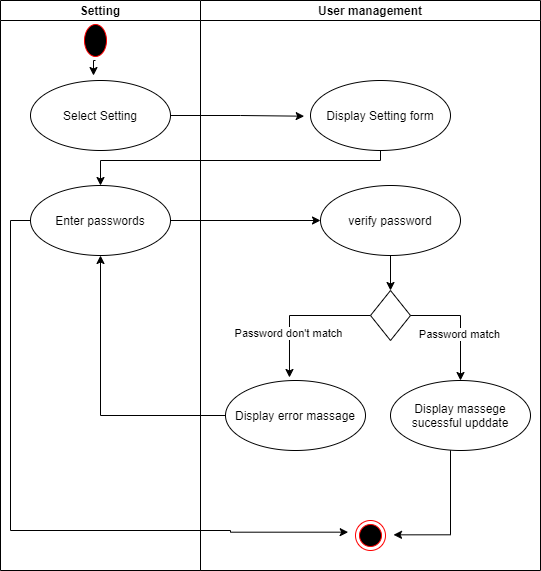

The diagram above was exported from draw.io. Its source (the exported page's mxGraphModel, read from the mxfile embedded in the PNG):
<mxGraphModel dx="1209" dy="637" grid="1" gridSize="10" guides="1" tooltips="1" connect="1" arrows="1" fold="1" page="1" pageScale="1" pageWidth="850" pageHeight="1100" math="0" shadow="0">
  <root>
    <mxCell id="0" />
    <mxCell id="1" parent="0" />
    <mxCell id="HeyrttQTiP1HHrxgKGQG-1" value="Setting" style="swimlane;startSize=20;" vertex="1" parent="1">
      <mxGeometry x="130" y="90" width="200" height="570" as="geometry" />
    </mxCell>
    <mxCell id="HeyrttQTiP1HHrxgKGQG-6" value="" style="ellipse;html=1;shape=startState;fillColor=#000000;strokeColor=#ff0000;" vertex="1" parent="HeyrttQTiP1HHrxgKGQG-1">
      <mxGeometry x="80" y="20" width="30" height="40" as="geometry" />
    </mxCell>
    <mxCell id="HeyrttQTiP1HHrxgKGQG-9" value="Select Setting" style="ellipse;whiteSpace=wrap;html=1;" vertex="1" parent="HeyrttQTiP1HHrxgKGQG-1">
      <mxGeometry x="30" y="80" width="140" height="70" as="geometry" />
    </mxCell>
    <mxCell id="HeyrttQTiP1HHrxgKGQG-14" value="Enter passwords" style="ellipse;whiteSpace=wrap;html=1;" vertex="1" parent="HeyrttQTiP1HHrxgKGQG-1">
      <mxGeometry x="30" y="185" width="140" height="70" as="geometry" />
    </mxCell>
    <mxCell id="HeyrttQTiP1HHrxgKGQG-25" style="edgeStyle=orthogonalEdgeStyle;rounded=0;orthogonalLoop=1;jettySize=auto;html=1;exitX=0.5;exitY=1;exitDx=0;exitDy=0;entryX=0.45;entryY=-0.071;entryDx=0;entryDy=0;entryPerimeter=0;" edge="1" parent="HeyrttQTiP1HHrxgKGQG-1" source="HeyrttQTiP1HHrxgKGQG-6" target="HeyrttQTiP1HHrxgKGQG-9">
      <mxGeometry relative="1" as="geometry" />
    </mxCell>
    <mxCell id="HeyrttQTiP1HHrxgKGQG-2" value="User management" style="swimlane;startSize=20;" vertex="1" parent="1">
      <mxGeometry x="330" y="90" width="340" height="570" as="geometry" />
    </mxCell>
    <mxCell id="HeyrttQTiP1HHrxgKGQG-10" value="Display Setting form" style="ellipse;whiteSpace=wrap;html=1;" vertex="1" parent="HeyrttQTiP1HHrxgKGQG-2">
      <mxGeometry x="110" y="80" width="140" height="70" as="geometry" />
    </mxCell>
    <mxCell id="HeyrttQTiP1HHrxgKGQG-31" style="edgeStyle=orthogonalEdgeStyle;rounded=0;orthogonalLoop=1;jettySize=auto;html=1;entryX=0.5;entryY=0;entryDx=0;entryDy=0;" edge="1" parent="HeyrttQTiP1HHrxgKGQG-2" source="HeyrttQTiP1HHrxgKGQG-19" target="HeyrttQTiP1HHrxgKGQG-20">
      <mxGeometry relative="1" as="geometry" />
    </mxCell>
    <mxCell id="HeyrttQTiP1HHrxgKGQG-19" value="verify password" style="ellipse;whiteSpace=wrap;html=1;" vertex="1" parent="HeyrttQTiP1HHrxgKGQG-2">
      <mxGeometry x="120" y="185" width="140" height="70" as="geometry" />
    </mxCell>
    <mxCell id="HeyrttQTiP1HHrxgKGQG-32" style="edgeStyle=orthogonalEdgeStyle;rounded=0;orthogonalLoop=1;jettySize=auto;html=1;entryX=0.457;entryY=-0.043;entryDx=0;entryDy=0;entryPerimeter=0;" edge="1" parent="HeyrttQTiP1HHrxgKGQG-2" source="HeyrttQTiP1HHrxgKGQG-20" target="HeyrttQTiP1HHrxgKGQG-21">
      <mxGeometry relative="1" as="geometry" />
    </mxCell>
    <mxCell id="HeyrttQTiP1HHrxgKGQG-35" value="Password don't match" style="edgeLabel;html=1;align=center;verticalAlign=middle;resizable=0;points=[];" vertex="1" connectable="0" parent="HeyrttQTiP1HHrxgKGQG-32">
      <mxGeometry x="0.3847" y="-1" relative="1" as="geometry">
        <mxPoint as="offset" />
      </mxGeometry>
    </mxCell>
    <mxCell id="HeyrttQTiP1HHrxgKGQG-20" value="" style="rhombus;whiteSpace=wrap;html=1;" vertex="1" parent="HeyrttQTiP1HHrxgKGQG-2">
      <mxGeometry x="170" y="290" width="40" height="50" as="geometry" />
    </mxCell>
    <mxCell id="HeyrttQTiP1HHrxgKGQG-21" value="Display error massage" style="ellipse;whiteSpace=wrap;html=1;" vertex="1" parent="HeyrttQTiP1HHrxgKGQG-2">
      <mxGeometry x="25" y="380" width="140" height="70" as="geometry" />
    </mxCell>
    <mxCell id="HeyrttQTiP1HHrxgKGQG-34" style="edgeStyle=orthogonalEdgeStyle;rounded=0;orthogonalLoop=1;jettySize=auto;html=1;entryX=1.267;entryY=0.478;entryDx=0;entryDy=0;entryPerimeter=0;" edge="1" parent="HeyrttQTiP1HHrxgKGQG-2" source="HeyrttQTiP1HHrxgKGQG-22" target="HeyrttQTiP1HHrxgKGQG-23">
      <mxGeometry relative="1" as="geometry">
        <Array as="points">
          <mxPoint x="250" y="534" />
        </Array>
      </mxGeometry>
    </mxCell>
    <mxCell id="HeyrttQTiP1HHrxgKGQG-22" value="Display massege sucessful upddate" style="ellipse;whiteSpace=wrap;html=1;" vertex="1" parent="HeyrttQTiP1HHrxgKGQG-2">
      <mxGeometry x="190" y="380" width="140" height="70" as="geometry" />
    </mxCell>
    <mxCell id="HeyrttQTiP1HHrxgKGQG-23" value="" style="ellipse;html=1;shape=endState;fillColor=#000000;strokeColor=#ff0000;" vertex="1" parent="HeyrttQTiP1HHrxgKGQG-2">
      <mxGeometry x="155" y="520" width="30" height="30" as="geometry" />
    </mxCell>
    <mxCell id="HeyrttQTiP1HHrxgKGQG-26" style="edgeStyle=orthogonalEdgeStyle;rounded=0;orthogonalLoop=1;jettySize=auto;html=1;entryX=0.5;entryY=1;entryDx=0;entryDy=0;" edge="1" parent="1" source="HeyrttQTiP1HHrxgKGQG-21" target="HeyrttQTiP1HHrxgKGQG-14">
      <mxGeometry relative="1" as="geometry" />
    </mxCell>
    <mxCell id="HeyrttQTiP1HHrxgKGQG-27" style="edgeStyle=orthogonalEdgeStyle;rounded=0;orthogonalLoop=1;jettySize=auto;html=1;entryX=-0.045;entryY=0.51;entryDx=0;entryDy=0;entryPerimeter=0;" edge="1" parent="1" source="HeyrttQTiP1HHrxgKGQG-9" target="HeyrttQTiP1HHrxgKGQG-10">
      <mxGeometry relative="1" as="geometry" />
    </mxCell>
    <mxCell id="HeyrttQTiP1HHrxgKGQG-28" style="edgeStyle=orthogonalEdgeStyle;rounded=0;orthogonalLoop=1;jettySize=auto;html=1;" edge="1" parent="1" source="HeyrttQTiP1HHrxgKGQG-10" target="HeyrttQTiP1HHrxgKGQG-14">
      <mxGeometry relative="1" as="geometry">
        <Array as="points">
          <mxPoint x="510" y="250" />
          <mxPoint x="230" y="250" />
        </Array>
      </mxGeometry>
    </mxCell>
    <mxCell id="HeyrttQTiP1HHrxgKGQG-30" style="edgeStyle=orthogonalEdgeStyle;rounded=0;orthogonalLoop=1;jettySize=auto;html=1;entryX=0;entryY=0.5;entryDx=0;entryDy=0;" edge="1" parent="1" source="HeyrttQTiP1HHrxgKGQG-14" target="HeyrttQTiP1HHrxgKGQG-19">
      <mxGeometry relative="1" as="geometry" />
    </mxCell>
    <mxCell id="HeyrttQTiP1HHrxgKGQG-33" style="edgeStyle=orthogonalEdgeStyle;rounded=0;orthogonalLoop=1;jettySize=auto;html=1;" edge="1" parent="1" source="HeyrttQTiP1HHrxgKGQG-20">
      <mxGeometry relative="1" as="geometry">
        <mxPoint x="590" y="470" as="targetPoint" />
      </mxGeometry>
    </mxCell>
    <mxCell id="HeyrttQTiP1HHrxgKGQG-36" value="Password match" style="edgeLabel;html=1;align=center;verticalAlign=middle;resizable=0;points=[];" vertex="1" connectable="0" parent="HeyrttQTiP1HHrxgKGQG-33">
      <mxGeometry x="0.1826" y="-2" relative="1" as="geometry">
        <mxPoint as="offset" />
      </mxGeometry>
    </mxCell>
    <mxCell id="HeyrttQTiP1HHrxgKGQG-37" style="edgeStyle=orthogonalEdgeStyle;rounded=0;orthogonalLoop=1;jettySize=auto;html=1;entryX=-0.244;entryY=0.389;entryDx=0;entryDy=0;entryPerimeter=0;" edge="1" parent="1" source="HeyrttQTiP1HHrxgKGQG-14" target="HeyrttQTiP1HHrxgKGQG-23">
      <mxGeometry relative="1" as="geometry">
        <mxPoint x="360" y="600" as="targetPoint" />
        <Array as="points">
          <mxPoint x="140" y="310" />
          <mxPoint x="140" y="620" />
          <mxPoint x="360" y="620" />
          <mxPoint x="360" y="622" />
        </Array>
      </mxGeometry>
    </mxCell>
  </root>
</mxGraphModel>